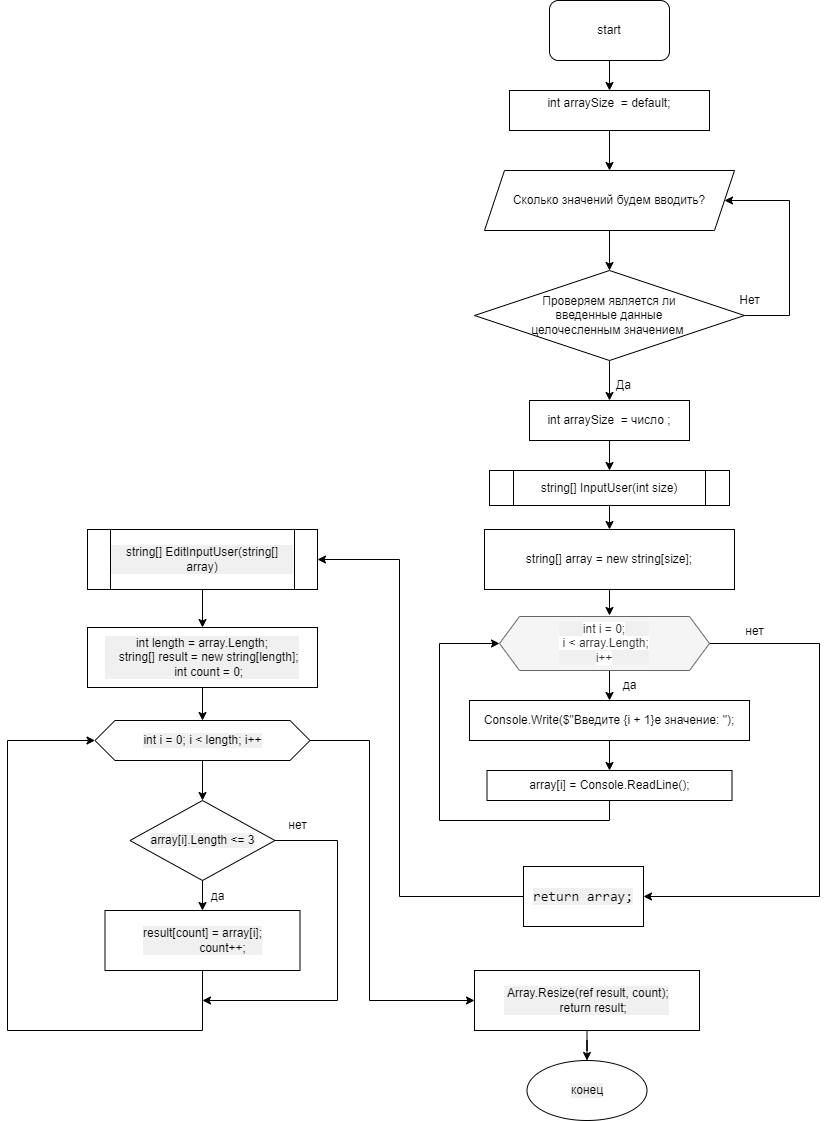

The diagram above was exported from draw.io. Its source (the exported page's mxGraphModel, read from the mxfile embedded in the PNG):
<mxGraphModel dx="2249" dy="762" grid="1" gridSize="10" guides="1" tooltips="1" connect="1" arrows="1" fold="1" page="1" pageScale="1" pageWidth="827" pageHeight="1169" math="0" shadow="0">
  <root>
    <mxCell id="0" />
    <mxCell id="1" parent="0" />
    <mxCell id="atK1Fo5seFjQD5tPkCra-4" value="" style="edgeStyle=orthogonalEdgeStyle;rounded=0;orthogonalLoop=1;jettySize=auto;html=1;" parent="1" source="atK1Fo5seFjQD5tPkCra-2" edge="1">
      <mxGeometry relative="1" as="geometry">
        <mxPoint x="380" y="110" as="targetPoint" />
      </mxGeometry>
    </mxCell>
    <mxCell id="atK1Fo5seFjQD5tPkCra-2" value="start" style="rounded=1;whiteSpace=wrap;html=1;" parent="1" vertex="1">
      <mxGeometry x="320" y="20" width="120" height="60" as="geometry" />
    </mxCell>
    <mxCell id="atK1Fo5seFjQD5tPkCra-11" value="" style="edgeStyle=orthogonalEdgeStyle;rounded=0;orthogonalLoop=1;jettySize=auto;html=1;" parent="1" source="atK1Fo5seFjQD5tPkCra-6" target="atK1Fo5seFjQD5tPkCra-10" edge="1">
      <mxGeometry relative="1" as="geometry" />
    </mxCell>
    <mxCell id="atK1Fo5seFjQD5tPkCra-6" value="int arraySize&amp;nbsp; = default;&lt;br&gt;&lt;br&gt;" style="rounded=0;whiteSpace=wrap;html=1;" parent="1" vertex="1">
      <mxGeometry x="280" y="110" width="200" height="40" as="geometry" />
    </mxCell>
    <mxCell id="atK1Fo5seFjQD5tPkCra-13" value="" style="edgeStyle=orthogonalEdgeStyle;rounded=0;orthogonalLoop=1;jettySize=auto;html=1;" parent="1" source="atK1Fo5seFjQD5tPkCra-10" target="atK1Fo5seFjQD5tPkCra-12" edge="1">
      <mxGeometry relative="1" as="geometry" />
    </mxCell>
    <mxCell id="atK1Fo5seFjQD5tPkCra-10" value="Сколько значений будем вводить?" style="shape=parallelogram;perimeter=parallelogramPerimeter;whiteSpace=wrap;html=1;fixedSize=1;" parent="1" vertex="1">
      <mxGeometry x="255" y="190" width="250" height="60" as="geometry" />
    </mxCell>
    <mxCell id="atK1Fo5seFjQD5tPkCra-15" style="edgeStyle=orthogonalEdgeStyle;rounded=0;orthogonalLoop=1;jettySize=auto;html=1;entryX=1;entryY=0.5;entryDx=0;entryDy=0;" parent="1" source="atK1Fo5seFjQD5tPkCra-12" target="atK1Fo5seFjQD5tPkCra-10" edge="1">
      <mxGeometry relative="1" as="geometry">
        <Array as="points">
          <mxPoint x="560" y="335" />
          <mxPoint x="560" y="220" />
        </Array>
      </mxGeometry>
    </mxCell>
    <mxCell id="atK1Fo5seFjQD5tPkCra-19" value="" style="edgeStyle=orthogonalEdgeStyle;rounded=0;orthogonalLoop=1;jettySize=auto;html=1;" parent="1" source="atK1Fo5seFjQD5tPkCra-12" target="atK1Fo5seFjQD5tPkCra-18" edge="1">
      <mxGeometry relative="1" as="geometry" />
    </mxCell>
    <mxCell id="atK1Fo5seFjQD5tPkCra-12" value="Проверяем является ли &lt;br&gt;введенные данные&lt;br&gt;целочесленным значением&amp;nbsp;" style="rhombus;whiteSpace=wrap;html=1;" parent="1" vertex="1">
      <mxGeometry x="245" y="290" width="270" height="90" as="geometry" />
    </mxCell>
    <mxCell id="atK1Fo5seFjQD5tPkCra-16" value="Да" style="text;html=1;align=center;verticalAlign=middle;resizable=0;points=[];autosize=1;strokeColor=none;fillColor=none;" parent="1" vertex="1">
      <mxGeometry x="374" y="390" width="40" height="30" as="geometry" />
    </mxCell>
    <mxCell id="atK1Fo5seFjQD5tPkCra-17" value="Нет" style="text;html=1;align=center;verticalAlign=middle;resizable=0;points=[];autosize=1;strokeColor=none;fillColor=none;" parent="1" vertex="1">
      <mxGeometry x="500" y="305" width="40" height="30" as="geometry" />
    </mxCell>
    <mxCell id="atK1Fo5seFjQD5tPkCra-21" value="" style="edgeStyle=orthogonalEdgeStyle;rounded=0;orthogonalLoop=1;jettySize=auto;html=1;" parent="1" source="atK1Fo5seFjQD5tPkCra-18" target="atK1Fo5seFjQD5tPkCra-20" edge="1">
      <mxGeometry relative="1" as="geometry" />
    </mxCell>
    <mxCell id="atK1Fo5seFjQD5tPkCra-18" value="int arraySize&amp;nbsp; = число ;" style="rounded=0;whiteSpace=wrap;html=1;" parent="1" vertex="1">
      <mxGeometry x="300" y="420" width="160" height="40" as="geometry" />
    </mxCell>
    <mxCell id="SYc5RyV7N232xxiQapU5-5" value="" style="edgeStyle=orthogonalEdgeStyle;rounded=0;orthogonalLoop=1;jettySize=auto;html=1;" edge="1" parent="1" source="atK1Fo5seFjQD5tPkCra-20" target="SYc5RyV7N232xxiQapU5-3">
      <mxGeometry relative="1" as="geometry" />
    </mxCell>
    <mxCell id="atK1Fo5seFjQD5tPkCra-20" value="string[] InputUser(int size)" style="shape=process;whiteSpace=wrap;html=1;backgroundOutline=1;" parent="1" vertex="1">
      <mxGeometry x="260" y="490" width="240" height="35" as="geometry" />
    </mxCell>
    <mxCell id="SYc5RyV7N232xxiQapU5-7" value="" style="edgeStyle=orthogonalEdgeStyle;rounded=0;orthogonalLoop=1;jettySize=auto;html=1;" edge="1" parent="1" source="SYc5RyV7N232xxiQapU5-3">
      <mxGeometry relative="1" as="geometry">
        <mxPoint x="380" y="635" as="targetPoint" />
      </mxGeometry>
    </mxCell>
    <mxCell id="SYc5RyV7N232xxiQapU5-3" value="string[] array = new string[size];" style="whiteSpace=wrap;html=1;" vertex="1" parent="1">
      <mxGeometry x="255" y="549" width="250" height="60" as="geometry" />
    </mxCell>
    <mxCell id="SYc5RyV7N232xxiQapU5-9" value="" style="edgeStyle=orthogonalEdgeStyle;rounded=0;orthogonalLoop=1;jettySize=auto;html=1;" edge="1" parent="1" target="SYc5RyV7N232xxiQapU5-8">
      <mxGeometry relative="1" as="geometry">
        <mxPoint x="380" y="689" as="sourcePoint" />
      </mxGeometry>
    </mxCell>
    <mxCell id="SYc5RyV7N232xxiQapU5-27" value="" style="edgeStyle=orthogonalEdgeStyle;rounded=0;orthogonalLoop=1;jettySize=auto;html=1;fontColor=#000000;" edge="1" parent="1" source="SYc5RyV7N232xxiQapU5-8" target="SYc5RyV7N232xxiQapU5-10">
      <mxGeometry relative="1" as="geometry" />
    </mxCell>
    <mxCell id="SYc5RyV7N232xxiQapU5-8" value="Console.Write($&quot;Введите {i + 1}е значение: &quot;);" style="whiteSpace=wrap;html=1;" vertex="1" parent="1">
      <mxGeometry x="240" y="720" width="280" height="40" as="geometry" />
    </mxCell>
    <mxCell id="SYc5RyV7N232xxiQapU5-25" style="edgeStyle=orthogonalEdgeStyle;rounded=0;orthogonalLoop=1;jettySize=auto;html=1;entryX=0;entryY=0.5;entryDx=0;entryDy=0;fontColor=#000000;" edge="1" parent="1" source="SYc5RyV7N232xxiQapU5-10" target="SYc5RyV7N232xxiQapU5-24">
      <mxGeometry relative="1" as="geometry">
        <Array as="points">
          <mxPoint x="380" y="840" />
          <mxPoint x="210" y="840" />
          <mxPoint x="210" y="663" />
        </Array>
      </mxGeometry>
    </mxCell>
    <mxCell id="SYc5RyV7N232xxiQapU5-10" value="array[i] = Console.ReadLine();" style="whiteSpace=wrap;html=1;" vertex="1" parent="1">
      <mxGeometry x="257.5" y="790" width="245" height="30" as="geometry" />
    </mxCell>
    <mxCell id="SYc5RyV7N232xxiQapU5-12" value="да" style="text;html=1;align=center;verticalAlign=middle;resizable=0;points=[];autosize=1;strokeColor=none;fillColor=none;" vertex="1" parent="1">
      <mxGeometry x="380" y="690" width="40" height="30" as="geometry" />
    </mxCell>
    <mxCell id="SYc5RyV7N232xxiQapU5-19" style="edgeStyle=orthogonalEdgeStyle;rounded=0;orthogonalLoop=1;jettySize=auto;html=1;entryX=1;entryY=0.5;entryDx=0;entryDy=0;fontColor=#000000;" edge="1" parent="1" source="SYc5RyV7N232xxiQapU5-15" target="SYc5RyV7N232xxiQapU5-18">
      <mxGeometry relative="1" as="geometry">
        <Array as="points">
          <mxPoint x="170" y="916" />
          <mxPoint x="170" y="579" />
        </Array>
      </mxGeometry>
    </mxCell>
    <mxCell id="SYc5RyV7N232xxiQapU5-15" value="&lt;div style=&quot;line-height: 19px;&quot;&gt;&lt;font style=&quot;&quot; face=&quot;Consolas, Courier New, monospace&quot;&gt;&lt;span style=&quot;font-size: 14px; background-color: rgb(240, 240, 240);&quot;&gt;return array;&lt;/span&gt;&lt;/font&gt;&lt;br&gt;&lt;/div&gt;" style="rounded=0;whiteSpace=wrap;html=1;" vertex="1" parent="1">
      <mxGeometry x="294" y="886" width="120" height="60" as="geometry" />
    </mxCell>
    <mxCell id="SYc5RyV7N232xxiQapU5-17" value="нет" style="text;html=1;align=center;verticalAlign=middle;resizable=0;points=[];autosize=1;strokeColor=none;fillColor=none;fontColor=#000000;" vertex="1" parent="1">
      <mxGeometry x="505" y="636" width="40" height="30" as="geometry" />
    </mxCell>
    <mxCell id="SYc5RyV7N232xxiQapU5-21" value="" style="edgeStyle=orthogonalEdgeStyle;rounded=0;orthogonalLoop=1;jettySize=auto;html=1;fontColor=#000000;" edge="1" parent="1" source="SYc5RyV7N232xxiQapU5-18" target="SYc5RyV7N232xxiQapU5-20">
      <mxGeometry relative="1" as="geometry" />
    </mxCell>
    <mxCell id="SYc5RyV7N232xxiQapU5-18" value="string[] EditInputUser(string[] array)" style="shape=process;whiteSpace=wrap;html=1;backgroundOutline=1;labelBackgroundColor=#F0F0F0;" vertex="1" parent="1">
      <mxGeometry x="-142" y="549" width="230" height="60" as="geometry" />
    </mxCell>
    <mxCell id="SYc5RyV7N232xxiQapU5-23" value="" style="edgeStyle=orthogonalEdgeStyle;rounded=0;orthogonalLoop=1;jettySize=auto;html=1;fontColor=#000000;" edge="1" parent="1" source="SYc5RyV7N232xxiQapU5-20" target="SYc5RyV7N232xxiQapU5-22">
      <mxGeometry relative="1" as="geometry" />
    </mxCell>
    <mxCell id="SYc5RyV7N232xxiQapU5-20" value="&lt;div&gt;int length = array.Length;&lt;/div&gt;&lt;div&gt;&amp;nbsp; &amp;nbsp; string[] result = new string[length];&lt;/div&gt;&lt;div&gt;&amp;nbsp; &amp;nbsp; int count = 0;&lt;/div&gt;" style="whiteSpace=wrap;html=1;labelBackgroundColor=#F0F0F0;" vertex="1" parent="1">
      <mxGeometry x="-142" y="647" width="230" height="60" as="geometry" />
    </mxCell>
    <mxCell id="SYc5RyV7N232xxiQapU5-29" value="" style="edgeStyle=orthogonalEdgeStyle;rounded=0;orthogonalLoop=1;jettySize=auto;html=1;fontColor=#000000;" edge="1" parent="1" source="SYc5RyV7N232xxiQapU5-22" target="SYc5RyV7N232xxiQapU5-28">
      <mxGeometry relative="1" as="geometry" />
    </mxCell>
    <mxCell id="SYc5RyV7N232xxiQapU5-37" style="edgeStyle=orthogonalEdgeStyle;rounded=0;orthogonalLoop=1;jettySize=auto;html=1;entryX=0;entryY=0.5;entryDx=0;entryDy=0;fontColor=#000000;" edge="1" parent="1" source="SYc5RyV7N232xxiQapU5-22" target="SYc5RyV7N232xxiQapU5-36">
      <mxGeometry relative="1" as="geometry">
        <Array as="points">
          <mxPoint x="140" y="760" />
          <mxPoint x="140" y="1020" />
        </Array>
      </mxGeometry>
    </mxCell>
    <mxCell id="SYc5RyV7N232xxiQapU5-22" value="int i = 0; i &amp;lt; length; i++" style="shape=hexagon;perimeter=hexagonPerimeter2;whiteSpace=wrap;html=1;fixedSize=1;labelBackgroundColor=#F0F0F0;strokeColor=default;fontColor=#000000;fillColor=none;" vertex="1" parent="1">
      <mxGeometry x="-134.5" y="740" width="215" height="40" as="geometry" />
    </mxCell>
    <mxCell id="SYc5RyV7N232xxiQapU5-26" style="edgeStyle=orthogonalEdgeStyle;rounded=0;orthogonalLoop=1;jettySize=auto;html=1;fontColor=#000000;entryX=1;entryY=0.5;entryDx=0;entryDy=0;" edge="1" parent="1" source="SYc5RyV7N232xxiQapU5-24" target="SYc5RyV7N232xxiQapU5-15">
      <mxGeometry relative="1" as="geometry">
        <mxPoint x="580" y="790" as="targetPoint" />
        <Array as="points">
          <mxPoint x="590" y="663" />
          <mxPoint x="590" y="916" />
        </Array>
      </mxGeometry>
    </mxCell>
    <mxCell id="SYc5RyV7N232xxiQapU5-24" value="&lt;span style=&quot;background-color: rgb(255, 255, 255);&quot;&gt;int i = 0;&lt;br style=&quot;&quot;&gt;&amp;nbsp;i &amp;lt; array.Length;&lt;br style=&quot;&quot;&gt;i++&lt;/span&gt;" style="shape=hexagon;perimeter=hexagonPerimeter2;whiteSpace=wrap;html=1;fixedSize=1;labelBackgroundColor=#F0F0F0;fillColor=#f5f5f5;fontColor=#333333;strokeColor=#666666;" vertex="1" parent="1">
      <mxGeometry x="270" y="636" width="210" height="54" as="geometry" />
    </mxCell>
    <mxCell id="SYc5RyV7N232xxiQapU5-31" value="" style="edgeStyle=orthogonalEdgeStyle;rounded=0;orthogonalLoop=1;jettySize=auto;html=1;fontColor=#000000;" edge="1" parent="1" source="SYc5RyV7N232xxiQapU5-28" target="SYc5RyV7N232xxiQapU5-30">
      <mxGeometry relative="1" as="geometry" />
    </mxCell>
    <mxCell id="SYc5RyV7N232xxiQapU5-33" style="edgeStyle=orthogonalEdgeStyle;rounded=0;orthogonalLoop=1;jettySize=auto;html=1;fontColor=#000000;" edge="1" parent="1" source="SYc5RyV7N232xxiQapU5-28">
      <mxGeometry relative="1" as="geometry">
        <mxPoint x="-27" y="1020" as="targetPoint" />
        <Array as="points">
          <mxPoint x="108" y="860" />
          <mxPoint x="108" y="1020" />
        </Array>
      </mxGeometry>
    </mxCell>
    <mxCell id="SYc5RyV7N232xxiQapU5-28" value="array[i].Length &amp;lt;= 3" style="rhombus;whiteSpace=wrap;html=1;fillColor=none;fontColor=#000000;labelBackgroundColor=#F0F0F0;" vertex="1" parent="1">
      <mxGeometry x="-99.5" y="820" width="145" height="80" as="geometry" />
    </mxCell>
    <mxCell id="SYc5RyV7N232xxiQapU5-32" style="edgeStyle=orthogonalEdgeStyle;rounded=0;orthogonalLoop=1;jettySize=auto;html=1;fontColor=#000000;entryX=0;entryY=0.5;entryDx=0;entryDy=0;" edge="1" parent="1" source="SYc5RyV7N232xxiQapU5-30" target="SYc5RyV7N232xxiQapU5-22">
      <mxGeometry relative="1" as="geometry">
        <mxPoint x="-202" y="820" as="targetPoint" />
        <Array as="points">
          <mxPoint x="-27" y="1050" />
          <mxPoint x="-222" y="1050" />
          <mxPoint x="-222" y="760" />
        </Array>
      </mxGeometry>
    </mxCell>
    <mxCell id="SYc5RyV7N232xxiQapU5-30" value="&lt;div&gt;result[count] = array[i];&lt;/div&gt;&lt;div&gt;&amp;nbsp; &amp;nbsp; &amp;nbsp; &amp;nbsp; &amp;nbsp; &amp;nbsp; count++;&lt;/div&gt;" style="whiteSpace=wrap;html=1;fillColor=none;fontColor=#000000;labelBackgroundColor=#F0F0F0;align=center;" vertex="1" parent="1">
      <mxGeometry x="-124.5" y="930" width="195" height="60" as="geometry" />
    </mxCell>
    <mxCell id="SYc5RyV7N232xxiQapU5-34" value="да" style="text;html=1;align=center;verticalAlign=middle;resizable=0;points=[];autosize=1;strokeColor=none;fillColor=none;fontColor=#000000;" vertex="1" parent="1">
      <mxGeometry x="-32" y="901" width="40" height="30" as="geometry" />
    </mxCell>
    <mxCell id="SYc5RyV7N232xxiQapU5-35" value="нет" style="text;html=1;align=center;verticalAlign=middle;resizable=0;points=[];autosize=1;strokeColor=none;fillColor=none;fontColor=#000000;" vertex="1" parent="1">
      <mxGeometry x="48" y="830" width="40" height="30" as="geometry" />
    </mxCell>
    <mxCell id="SYc5RyV7N232xxiQapU5-39" value="" style="edgeStyle=orthogonalEdgeStyle;rounded=0;orthogonalLoop=1;jettySize=auto;html=1;fontColor=#000000;" edge="1" parent="1" source="SYc5RyV7N232xxiQapU5-36" target="SYc5RyV7N232xxiQapU5-38">
      <mxGeometry relative="1" as="geometry" />
    </mxCell>
    <mxCell id="SYc5RyV7N232xxiQapU5-36" value="&lt;div&gt;&amp;nbsp;Array.Resize(ref result, count);&lt;/div&gt;&lt;div&gt;&amp;nbsp; &amp;nbsp; return result;&lt;br&gt;&lt;/div&gt;" style="rounded=0;whiteSpace=wrap;html=1;labelBackgroundColor=#F0F0F0;strokeColor=default;fontColor=#000000;fillColor=none;" vertex="1" parent="1">
      <mxGeometry x="245" y="990" width="225" height="60" as="geometry" />
    </mxCell>
    <mxCell id="SYc5RyV7N232xxiQapU5-38" value="конец" style="ellipse;whiteSpace=wrap;html=1;fillColor=none;fontColor=#000000;rounded=0;labelBackgroundColor=#F0F0F0;" vertex="1" parent="1">
      <mxGeometry x="297.5" y="1080" width="120" height="60" as="geometry" />
    </mxCell>
  </root>
</mxGraphModel>